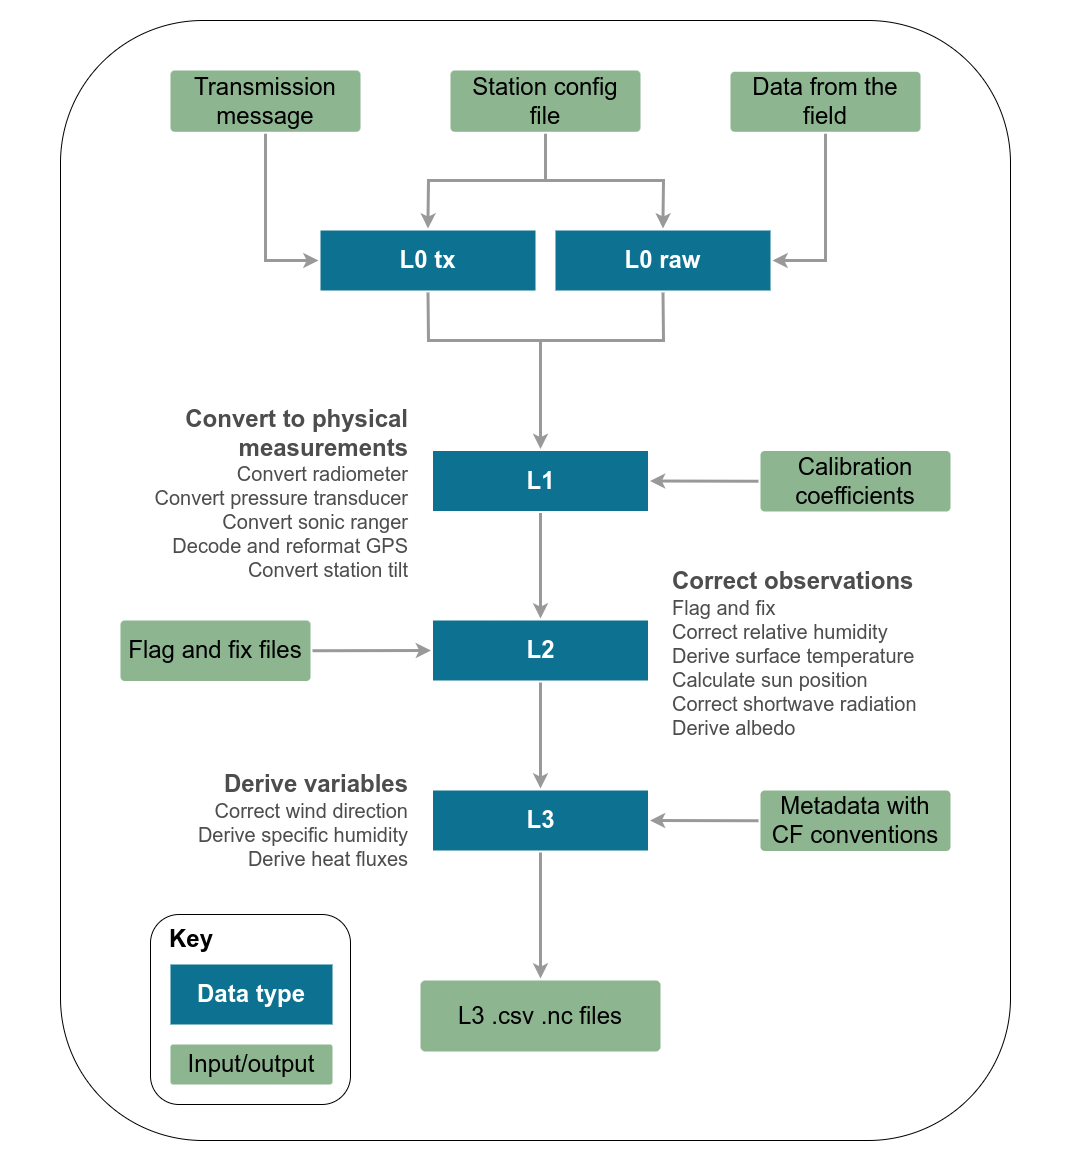

The diagram above was exported from draw.io. Its source (the exported page's mxGraphModel, read from the mxfile embedded in the PNG):
<mxGraphModel dx="2844" dy="2319" grid="1" gridSize="10" guides="1" tooltips="1" connect="1" arrows="1" fold="1" page="1" pageScale="1" pageWidth="1169" pageHeight="827" background="#ffffff" math="0" shadow="0">
  <root>
    <mxCell id="0" />
    <mxCell id="1" parent="0" />
    <mxCell id="YKGpQfaf_wvbv9XPEBT4-1800" value="" style="rounded=1;whiteSpace=wrap;html=1;fontSize=24;fontColor=#000000;align=left;fillColor=#FFFFFF;" parent="1" vertex="1">
      <mxGeometry x="680" y="-610" width="950" height="1120" as="geometry" />
    </mxCell>
    <mxCell id="vVaazJEeeWBOwVLRmzCS-1776" value="L3" style="rounded=0;whiteSpace=wrap;html=1;shadow=0;labelBackgroundColor=none;strokeColor=none;strokeWidth=3;fontFamily=Helvetica;fontSize=24;fontColor=#FFFFFF;align=center;spacing=5;fontStyle=1;arcSize=7;perimeterSpacing=2;fillColor=#0D7291;" parent="1" vertex="1">
      <mxGeometry x="1052.5" y="160" width="215" height="60" as="geometry" />
    </mxCell>
    <mxCell id="vVaazJEeeWBOwVLRmzCS-1787" value="&lt;b&gt;&lt;font style=&quot;font-size: 24px;&quot;&gt;Correct observations&lt;/font&gt;&lt;/b&gt;&lt;br&gt;Flag and fix&lt;br&gt;Correct relative humidity&lt;br style=&quot;font-size: 20px;&quot;&gt;Derive surface temperature&lt;br style=&quot;font-size: 20px;&quot;&gt;Calculate sun position&lt;br style=&quot;font-size: 20px;&quot;&gt;Correct shortwave radiation&lt;br style=&quot;font-size: 20px;&quot;&gt;Derive albedo" style="text;html=1;strokeColor=none;fillColor=none;align=left;verticalAlign=middle;whiteSpace=wrap;rounded=0;fontSize=20;fontColor=#4D4D4D;" parent="1" vertex="1">
      <mxGeometry x="1290" y="-40" width="380" height="126.5" as="geometry" />
    </mxCell>
    <mxCell id="vVaazJEeeWBOwVLRmzCS-1788" value="&lt;b&gt;&lt;font style=&quot;font-size: 24px;&quot;&gt;Convert to physical measurements&lt;/font&gt;&lt;/b&gt;&lt;br&gt;Convert radiometer&lt;br style=&quot;font-size: 20px;&quot;&gt;Convert pressure transducer&lt;br style=&quot;font-size: 20px;&quot;&gt;Convert sonic ranger&lt;br style=&quot;font-size: 20px;&quot;&gt;Decode and reformat GPS&lt;br style=&quot;font-size: 20px;&quot;&gt;Convert station tilt" style="text;html=1;strokeColor=none;fillColor=none;align=right;verticalAlign=middle;whiteSpace=wrap;rounded=0;fontSize=20;fontColor=#4D4D4D;" parent="1" vertex="1">
      <mxGeometry x="670" y="-200" width="360" height="126.5" as="geometry" />
    </mxCell>
    <mxCell id="vVaazJEeeWBOwVLRmzCS-1791" value="L3 .csv .nc files" style="rounded=1;whiteSpace=wrap;html=1;shadow=0;labelBackgroundColor=none;strokeColor=none;strokeWidth=3;fontFamily=Helvetica;fontSize=24;align=center;spacing=5;fontStyle=0;arcSize=7;perimeterSpacing=2;fillColor=#8DB590;" parent="1" vertex="1">
      <mxGeometry x="1040" y="350" width="240" height="71" as="geometry" />
    </mxCell>
    <mxCell id="Qnj9kREufWw1-9XOPCtU-1776" value="" style="edgeStyle=none;rounded=0;jumpStyle=none;html=1;shadow=0;labelBackgroundColor=none;startArrow=none;startFill=0;jettySize=auto;orthogonalLoop=1;strokeWidth=3;fontFamily=Helvetica;fontSize=24;fontColor=#FFFFFF;spacing=5;fontStyle=1;fillColor=#b0e3e6;strokeColor=#999999;exitX=0.5;exitY=1;exitDx=0;exitDy=0;entryX=0.5;entryY=0;entryDx=0;entryDy=0;" parent="1" source="C1Du5xPwTP2vmaPN1Q9w-2" target="Qnj9kREufWw1-9XOPCtU-1781" edge="1">
      <mxGeometry relative="1" as="geometry">
        <mxPoint x="1000" y="-348" as="sourcePoint" />
        <mxPoint x="1160" y="-222.5" as="targetPoint" />
        <Array as="points">
          <mxPoint x="1048" y="-290" />
          <mxPoint x="1160" y="-290" />
        </Array>
      </mxGeometry>
    </mxCell>
    <mxCell id="Qnj9kREufWw1-9XOPCtU-1779" value="Calibration coefficients" style="rounded=1;whiteSpace=wrap;html=1;shadow=0;labelBackgroundColor=none;strokeColor=none;strokeWidth=3;fontFamily=Helvetica;fontSize=24;align=center;spacing=5;fontStyle=0;arcSize=7;perimeterSpacing=2;fillColor=#8DB590;" parent="1" vertex="1">
      <mxGeometry x="1380" y="-179.5" width="190" height="60.5" as="geometry" />
    </mxCell>
    <mxCell id="Qnj9kREufWw1-9XOPCtU-1781" value="L1" style="rounded=0;whiteSpace=wrap;html=1;shadow=0;labelBackgroundColor=none;strokeColor=none;strokeWidth=3;fontFamily=Helvetica;fontSize=24;fontColor=#FFFFFF;align=center;spacing=5;fontStyle=1;arcSize=7;perimeterSpacing=2;fillColor=#0D7291;" parent="1" vertex="1">
      <mxGeometry x="1052.5" y="-179.5" width="215" height="60" as="geometry" />
    </mxCell>
    <mxCell id="Qnj9kREufWw1-9XOPCtU-1783" value="L2" style="rounded=0;whiteSpace=wrap;html=1;shadow=0;labelBackgroundColor=none;strokeColor=none;strokeWidth=3;fontFamily=Helvetica;fontSize=24;fontColor=#FFFFFF;align=center;spacing=5;fontStyle=1;arcSize=7;perimeterSpacing=2;fillColor=#0D7291;" parent="1" vertex="1">
      <mxGeometry x="1052.5" y="-10" width="215" height="60" as="geometry" />
    </mxCell>
    <mxCell id="Qnj9kREufWw1-9XOPCtU-1788" value="" style="edgeStyle=none;rounded=0;jumpStyle=none;html=1;shadow=0;labelBackgroundColor=none;startArrow=none;startFill=0;jettySize=auto;orthogonalLoop=1;strokeWidth=3;fontFamily=Helvetica;fontSize=24;fontColor=#FFFFFF;spacing=5;fontStyle=1;fillColor=#b0e3e6;strokeColor=#999999;entryX=0.5;entryY=0;entryDx=0;entryDy=0;exitX=0.5;exitY=1;exitDx=0;exitDy=0;" parent="1" source="Qnj9kREufWw1-9XOPCtU-1781" target="Qnj9kREufWw1-9XOPCtU-1783" edge="1">
      <mxGeometry relative="1" as="geometry">
        <mxPoint x="1170" y="-148.5" as="sourcePoint" />
        <mxPoint x="1170" y="-111" as="targetPoint" />
      </mxGeometry>
    </mxCell>
    <mxCell id="Qnj9kREufWw1-9XOPCtU-1789" value="" style="edgeStyle=none;rounded=0;jumpStyle=none;html=1;shadow=0;labelBackgroundColor=none;startArrow=none;startFill=0;jettySize=auto;orthogonalLoop=1;strokeWidth=3;fontFamily=Helvetica;fontSize=24;fontColor=#FFFFFF;spacing=5;fontStyle=1;fillColor=#b0e3e6;strokeColor=#999999;entryX=0.5;entryY=0;entryDx=0;entryDy=0;exitX=0.5;exitY=1;exitDx=0;exitDy=0;" parent="1" source="Qnj9kREufWw1-9XOPCtU-1783" target="vVaazJEeeWBOwVLRmzCS-1776" edge="1">
      <mxGeometry relative="1" as="geometry">
        <mxPoint x="1160" y="231.00000000000023" as="sourcePoint" />
        <mxPoint x="1170" y="95" as="targetPoint" />
      </mxGeometry>
    </mxCell>
    <mxCell id="Qnj9kREufWw1-9XOPCtU-1791" value="" style="edgeStyle=none;rounded=0;jumpStyle=none;html=1;shadow=0;labelBackgroundColor=none;startArrow=none;startFill=0;jettySize=auto;orthogonalLoop=1;strokeWidth=3;fontFamily=Helvetica;fontSize=24;fontColor=#FFFFFF;spacing=5;fontStyle=1;fillColor=#b0e3e6;strokeColor=#999999;entryX=0.5;entryY=0;entryDx=0;entryDy=0;exitX=0.5;exitY=1;exitDx=0;exitDy=0;" parent="1" source="vVaazJEeeWBOwVLRmzCS-1776" target="vVaazJEeeWBOwVLRmzCS-1791" edge="1">
      <mxGeometry relative="1" as="geometry">
        <mxPoint x="1170" y="53.00000000000023" as="sourcePoint" />
        <mxPoint x="1170" y="106.25" as="targetPoint" />
      </mxGeometry>
    </mxCell>
    <mxCell id="Qnj9kREufWw1-9XOPCtU-1793" value="" style="edgeStyle=none;rounded=0;jumpStyle=none;html=1;shadow=0;labelBackgroundColor=none;startArrow=none;startFill=0;jettySize=auto;orthogonalLoop=1;strokeWidth=3;fontFamily=Helvetica;fontSize=24;fontColor=#FFFFFF;spacing=5;fontStyle=1;fillColor=#b0e3e6;strokeColor=#999999;exitX=0;exitY=0.5;exitDx=0;exitDy=0;entryX=1;entryY=0.5;entryDx=0;entryDy=0;" parent="1" source="Qnj9kREufWw1-9XOPCtU-1779" target="Qnj9kREufWw1-9XOPCtU-1781" edge="1">
      <mxGeometry relative="1" as="geometry">
        <mxPoint x="890" y="181" as="sourcePoint" />
        <mxPoint x="1160" y="-240" as="targetPoint" />
      </mxGeometry>
    </mxCell>
    <mxCell id="Qnj9kREufWw1-9XOPCtU-1795" value="&lt;font style=&quot;font-size: 24px;&quot;&gt;&lt;b&gt;Derive variables&lt;/b&gt;&lt;/font&gt;&lt;br&gt;Correct wind direction&lt;br style=&quot;font-size: 20px;&quot;&gt;Derive specific humidity&lt;br style=&quot;font-size: 20px;&quot;&gt;Derive heat fluxes" style="text;html=1;strokeColor=none;fillColor=none;align=right;verticalAlign=middle;whiteSpace=wrap;rounded=0;fontSize=20;fontColor=#4D4D4D;" parent="1" vertex="1">
      <mxGeometry x="640" y="127" width="390" height="126.5" as="geometry" />
    </mxCell>
    <mxCell id="lsrYeKftgd4o8y5ctxlf-1" value="Transmission message" style="rounded=1;whiteSpace=wrap;html=1;shadow=0;labelBackgroundColor=none;strokeColor=none;strokeWidth=3;fontFamily=Helvetica;fontSize=24;align=center;spacing=5;fontStyle=0;arcSize=7;perimeterSpacing=2;fillColor=#8DB590;" parent="1" vertex="1">
      <mxGeometry x="790" y="-560" width="190" height="61.28" as="geometry" />
    </mxCell>
    <mxCell id="lsrYeKftgd4o8y5ctxlf-2" value="" style="edgeStyle=none;rounded=0;jumpStyle=none;html=1;shadow=0;labelBackgroundColor=none;startArrow=none;startFill=0;jettySize=auto;orthogonalLoop=1;strokeWidth=3;fontFamily=Helvetica;fontSize=24;fontColor=#FFFFFF;spacing=5;fontStyle=1;fillColor=#b0e3e6;strokeColor=#999999;entryX=0;entryY=0.5;entryDx=0;entryDy=0;exitX=0.5;exitY=1;exitDx=0;exitDy=0;" parent="1" source="lsrYeKftgd4o8y5ctxlf-1" target="C1Du5xPwTP2vmaPN1Q9w-2" edge="1">
      <mxGeometry relative="1" as="geometry">
        <mxPoint x="1398" y="-180.24999999999977" as="sourcePoint" />
        <mxPoint x="950" y="-370" as="targetPoint" />
        <Array as="points">
          <mxPoint x="885" y="-370" />
        </Array>
      </mxGeometry>
    </mxCell>
    <mxCell id="C1Du5xPwTP2vmaPN1Q9w-1" value="Data from the field" style="rounded=1;whiteSpace=wrap;html=1;shadow=0;labelBackgroundColor=none;strokeColor=none;strokeWidth=3;fontFamily=Helvetica;fontSize=24;align=center;spacing=5;fontStyle=0;arcSize=7;perimeterSpacing=2;fillColor=#8DB590;" parent="1" vertex="1">
      <mxGeometry x="1350" y="-558.72" width="190" height="60" as="geometry" />
    </mxCell>
    <mxCell id="C1Du5xPwTP2vmaPN1Q9w-2" value="L0 tx" style="rounded=0;whiteSpace=wrap;html=1;shadow=0;labelBackgroundColor=none;strokeColor=none;strokeWidth=3;fontFamily=Helvetica;fontSize=24;fontColor=#FFFFFF;align=center;spacing=5;fontStyle=1;arcSize=7;perimeterSpacing=2;fillColor=#0D7291;" parent="1" vertex="1">
      <mxGeometry x="940" y="-400" width="215" height="60" as="geometry" />
    </mxCell>
    <mxCell id="C1Du5xPwTP2vmaPN1Q9w-4" value="L0 raw" style="rounded=0;whiteSpace=wrap;html=1;shadow=0;labelBackgroundColor=none;strokeColor=none;strokeWidth=3;fontFamily=Helvetica;fontSize=24;fontColor=#FFFFFF;align=center;spacing=5;fontStyle=1;arcSize=7;perimeterSpacing=2;fillColor=#0D7291;" parent="1" vertex="1">
      <mxGeometry x="1175" y="-400" width="215" height="60" as="geometry" />
    </mxCell>
    <mxCell id="C1Du5xPwTP2vmaPN1Q9w-5" value="" style="edgeStyle=none;rounded=0;jumpStyle=none;html=1;shadow=0;labelBackgroundColor=none;startArrow=none;startFill=0;jettySize=auto;orthogonalLoop=1;strokeWidth=3;fontFamily=Helvetica;fontSize=24;fontColor=#FFFFFF;spacing=5;fontStyle=1;fillColor=#b0e3e6;strokeColor=#999999;exitX=0.5;exitY=1;exitDx=0;exitDy=0;entryX=1;entryY=0.5;entryDx=0;entryDy=0;" parent="1" source="C1Du5xPwTP2vmaPN1Q9w-1" target="C1Du5xPwTP2vmaPN1Q9w-4" edge="1">
      <mxGeometry relative="1" as="geometry">
        <mxPoint x="912" y="-360" as="sourcePoint" />
        <mxPoint x="948" y="-360" as="targetPoint" />
        <Array as="points">
          <mxPoint x="1445" y="-370" />
        </Array>
      </mxGeometry>
    </mxCell>
    <mxCell id="C1Du5xPwTP2vmaPN1Q9w-6" value="" style="edgeStyle=none;rounded=0;jumpStyle=none;html=1;shadow=0;labelBackgroundColor=none;startArrow=none;startFill=0;jettySize=auto;orthogonalLoop=1;strokeWidth=3;fontFamily=Helvetica;fontSize=24;fontColor=#FFFFFF;spacing=5;fontStyle=1;fillColor=#b0e3e6;strokeColor=#999999;exitX=0.5;exitY=1;exitDx=0;exitDy=0;endArrow=none;endFill=0;" parent="1" source="C1Du5xPwTP2vmaPN1Q9w-4" edge="1">
      <mxGeometry relative="1" as="geometry">
        <mxPoint x="1280" y="-320" as="sourcePoint" />
        <mxPoint x="1160" y="-290" as="targetPoint" />
        <Array as="points">
          <mxPoint x="1283" y="-290" />
        </Array>
      </mxGeometry>
    </mxCell>
    <mxCell id="C1Du5xPwTP2vmaPN1Q9w-7" value="Metadata with CF conventions" style="rounded=1;whiteSpace=wrap;html=1;shadow=0;labelBackgroundColor=none;strokeColor=none;strokeWidth=3;fontFamily=Helvetica;fontSize=24;align=center;spacing=5;fontStyle=0;arcSize=7;perimeterSpacing=2;fillColor=#8DB590;" parent="1" vertex="1">
      <mxGeometry x="1380" y="160" width="190" height="60.5" as="geometry" />
    </mxCell>
    <mxCell id="C1Du5xPwTP2vmaPN1Q9w-9" value="" style="edgeStyle=none;rounded=0;jumpStyle=none;html=1;shadow=0;labelBackgroundColor=none;startArrow=none;startFill=0;jettySize=auto;orthogonalLoop=1;strokeWidth=3;fontFamily=Helvetica;fontSize=24;fontColor=#FFFFFF;spacing=5;fontStyle=1;fillColor=#b0e3e6;strokeColor=#999999;exitX=0;exitY=0.5;exitDx=0;exitDy=0;entryX=1;entryY=0.5;entryDx=0;entryDy=0;" parent="1" source="C1Du5xPwTP2vmaPN1Q9w-7" target="vVaazJEeeWBOwVLRmzCS-1776" edge="1">
      <mxGeometry relative="1" as="geometry">
        <mxPoint x="1438.5" y="320.25" as="sourcePoint" />
        <mxPoint x="1280" y="320" as="targetPoint" />
      </mxGeometry>
    </mxCell>
    <mxCell id="C1Du5xPwTP2vmaPN1Q9w-10" value="Station config file" style="rounded=1;whiteSpace=wrap;html=1;shadow=0;labelBackgroundColor=none;strokeColor=none;strokeWidth=3;fontFamily=Helvetica;fontSize=24;align=center;spacing=5;fontStyle=0;arcSize=7;perimeterSpacing=2;fillColor=#8DB590;" parent="1" vertex="1">
      <mxGeometry x="1070" y="-560" width="190" height="61.28" as="geometry" />
    </mxCell>
    <mxCell id="C1Du5xPwTP2vmaPN1Q9w-12" value="" style="edgeStyle=none;rounded=0;jumpStyle=none;html=1;shadow=0;labelBackgroundColor=none;startArrow=none;startFill=0;jettySize=auto;orthogonalLoop=1;strokeWidth=3;fontFamily=Helvetica;fontSize=24;fontColor=#FFFFFF;spacing=5;fontStyle=1;fillColor=#b0e3e6;strokeColor=#999999;entryX=0.5;entryY=0;entryDx=0;entryDy=0;exitX=0.5;exitY=1;exitDx=0;exitDy=0;" parent="1" source="C1Du5xPwTP2vmaPN1Q9w-10" target="C1Du5xPwTP2vmaPN1Q9w-2" edge="1">
      <mxGeometry relative="1" as="geometry">
        <mxPoint x="1110" y="-550" as="sourcePoint" />
        <mxPoint x="1133" y="-423.28" as="targetPoint" />
        <Array as="points">
          <mxPoint x="1165" y="-450" />
          <mxPoint x="1048" y="-450" />
        </Array>
      </mxGeometry>
    </mxCell>
    <mxCell id="C1Du5xPwTP2vmaPN1Q9w-13" value="" style="edgeStyle=none;rounded=0;jumpStyle=none;html=1;shadow=0;labelBackgroundColor=none;startArrow=none;startFill=0;jettySize=auto;orthogonalLoop=1;strokeWidth=3;fontFamily=Helvetica;fontSize=24;fontColor=#FFFFFF;spacing=5;fontStyle=1;fillColor=#b0e3e6;strokeColor=#999999;entryX=0.5;entryY=0;entryDx=0;entryDy=0;" parent="1" target="C1Du5xPwTP2vmaPN1Q9w-4" edge="1">
      <mxGeometry relative="1" as="geometry">
        <mxPoint x="1160" y="-450" as="sourcePoint" />
        <mxPoint x="1057.5" y="-392" as="targetPoint" />
        <Array as="points">
          <mxPoint x="1283" y="-450" />
        </Array>
      </mxGeometry>
    </mxCell>
    <mxCell id="D-V0anLgSD4cLP56zWma-1" value="Flag and fix files" style="rounded=1;whiteSpace=wrap;html=1;shadow=0;labelBackgroundColor=none;strokeColor=none;strokeWidth=3;fontFamily=Helvetica;fontSize=24;align=center;spacing=5;fontStyle=0;arcSize=7;perimeterSpacing=2;fillColor=#8DB590;" vertex="1" parent="1">
      <mxGeometry x="740" y="-10" width="190" height="60.5" as="geometry" />
    </mxCell>
    <mxCell id="D-V0anLgSD4cLP56zWma-2" value="" style="edgeStyle=none;rounded=0;jumpStyle=none;html=1;shadow=0;labelBackgroundColor=none;startArrow=none;startFill=0;jettySize=auto;orthogonalLoop=1;strokeWidth=3;fontFamily=Helvetica;fontSize=24;fontColor=#FFFFFF;spacing=5;fontStyle=1;fillColor=#b0e3e6;strokeColor=#999999;exitX=1;exitY=0.5;exitDx=0;exitDy=0;entryX=0;entryY=0.5;entryDx=0;entryDy=0;" edge="1" parent="1" source="D-V0anLgSD4cLP56zWma-1" target="Qnj9kREufWw1-9XOPCtU-1783">
      <mxGeometry relative="1" as="geometry">
        <mxPoint x="1018.5" y="-29.75" as="sourcePoint" />
        <mxPoint x="910" y="-30" as="targetPoint" />
      </mxGeometry>
    </mxCell>
    <mxCell id="D-V0anLgSD4cLP56zWma-3" value="" style="group" vertex="1" connectable="0" parent="1">
      <mxGeometry x="770" y="284" width="200" height="190" as="geometry" />
    </mxCell>
    <mxCell id="e6tQOJ4TIkVpWO-lP8af-1789" value="" style="rounded=1;whiteSpace=wrap;html=1;fontSize=24;fontColor=#000000;align=left;fillColor=none;" parent="D-V0anLgSD4cLP56zWma-3" vertex="1">
      <mxGeometry width="200" height="190" as="geometry" />
    </mxCell>
    <mxCell id="e6tQOJ4TIkVpWO-lP8af-1782" value="Input/output" style="rounded=1;whiteSpace=wrap;html=1;shadow=0;labelBackgroundColor=none;strokeColor=none;strokeWidth=3;fontFamily=Helvetica;fontSize=24;align=center;spacing=5;fontStyle=0;arcSize=7;perimeterSpacing=2;fillColor=#8DB590;" parent="D-V0anLgSD4cLP56zWma-3" vertex="1">
      <mxGeometry x="20" y="130" width="162" height="40" as="geometry" />
    </mxCell>
    <mxCell id="e6tQOJ4TIkVpWO-lP8af-1784" value="Data type" style="rounded=0;whiteSpace=wrap;html=1;shadow=0;labelBackgroundColor=none;strokeColor=none;strokeWidth=3;fontFamily=Helvetica;fontSize=24;fontColor=#FFFFFF;align=center;spacing=5;fontStyle=1;arcSize=7;perimeterSpacing=2;fillColor=#0D7291;" parent="D-V0anLgSD4cLP56zWma-3" vertex="1">
      <mxGeometry x="20" y="50" width="162" height="60" as="geometry" />
    </mxCell>
    <mxCell id="e6tQOJ4TIkVpWO-lP8af-1790" value="&lt;b style=&quot;font-size: 24px;&quot;&gt;&lt;font style=&quot;font-size: 24px;&quot;&gt;Key&lt;/font&gt;&lt;/b&gt;" style="text;html=1;strokeColor=none;fillColor=none;align=center;verticalAlign=middle;whiteSpace=wrap;rounded=0;fontSize=24;fontColor=#000000;" parent="D-V0anLgSD4cLP56zWma-3" vertex="1">
      <mxGeometry x="21" y="15" width="40" height="20" as="geometry" />
    </mxCell>
  </root>
</mxGraphModel>